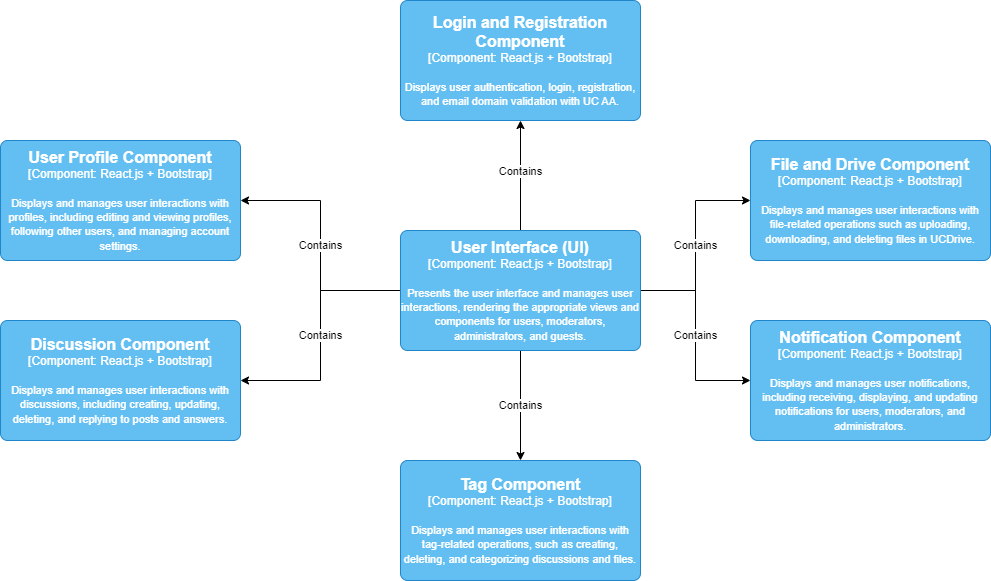

The diagram above was exported from draw.io. Its source (the exported page's mxGraphModel, read from the mxfile embedded in the PNG):
<mxGraphModel dx="2924" dy="1067" grid="1" gridSize="10" guides="1" tooltips="1" connect="1" arrows="1" fold="1" page="1" pageScale="1" pageWidth="850" pageHeight="1100" math="0" shadow="0">
  <root>
    <mxCell id="0" />
    <mxCell id="1" parent="0" />
    <mxCell id="mhRMEpPbdOTzmCt1UEms-8" value="Contains" style="edgeStyle=orthogonalEdgeStyle;orthogonalLoop=1;jettySize=auto;html=1;rounded=0;" parent="1" source="mhRMEpPbdOTzmCt1UEms-1" target="mhRMEpPbdOTzmCt1UEms-2" edge="1">
      <mxGeometry x="0.0476" relative="1" as="geometry">
        <Array as="points" />
        <mxPoint y="-1" as="offset" />
      </mxGeometry>
    </mxCell>
    <mxCell id="mhRMEpPbdOTzmCt1UEms-15" value="Contains" style="edgeStyle=orthogonalEdgeStyle;rounded=0;orthogonalLoop=1;jettySize=auto;html=1;entryX=0;entryY=0.5;entryDx=0;entryDy=0;entryPerimeter=0;" parent="1" source="mhRMEpPbdOTzmCt1UEms-1" target="mhRMEpPbdOTzmCt1UEms-4" edge="1">
      <mxGeometry relative="1" as="geometry" />
    </mxCell>
    <mxCell id="mhRMEpPbdOTzmCt1UEms-17" value="Contains" style="edgeStyle=orthogonalEdgeStyle;rounded=0;orthogonalLoop=1;jettySize=auto;html=1;entryX=1;entryY=0.5;entryDx=0;entryDy=0;entryPerimeter=0;" parent="1" source="mhRMEpPbdOTzmCt1UEms-1" target="mhRMEpPbdOTzmCt1UEms-5" edge="1">
      <mxGeometry relative="1" as="geometry" />
    </mxCell>
    <mxCell id="mhRMEpPbdOTzmCt1UEms-18" value="Contains" style="edgeStyle=orthogonalEdgeStyle;rounded=0;orthogonalLoop=1;jettySize=auto;html=1;entryX=0.5;entryY=0;entryDx=0;entryDy=0;entryPerimeter=0;" parent="1" source="mhRMEpPbdOTzmCt1UEms-1" target="mhRMEpPbdOTzmCt1UEms-7" edge="1">
      <mxGeometry relative="1" as="geometry" />
    </mxCell>
    <mxCell id="mhRMEpPbdOTzmCt1UEms-19" value="Contains" style="edgeStyle=orthogonalEdgeStyle;orthogonalLoop=1;jettySize=auto;html=1;entryX=1;entryY=0.5;entryDx=0;entryDy=0;entryPerimeter=0;rounded=0;" parent="1" source="mhRMEpPbdOTzmCt1UEms-1" target="mhRMEpPbdOTzmCt1UEms-3" edge="1">
      <mxGeometry relative="1" as="geometry" />
    </mxCell>
    <mxCell id="mhRMEpPbdOTzmCt1UEms-20" value="Contains" style="edgeStyle=orthogonalEdgeStyle;orthogonalLoop=1;jettySize=auto;html=1;entryX=0;entryY=0.5;entryDx=0;entryDy=0;entryPerimeter=0;rounded=0;" parent="1" source="mhRMEpPbdOTzmCt1UEms-1" target="mhRMEpPbdOTzmCt1UEms-6" edge="1">
      <mxGeometry relative="1" as="geometry" />
    </mxCell>
    <object placeholders="1" c4Name="User Interface (UI)" c4Type="Component" c4Technology="React.js + Bootstrap" c4Description="Presents the user interface and manages user interactions, rendering the appropriate views and components for users, moderators, administrators, and guests." label="&lt;font style=&quot;font-size: 16px&quot;&gt;&lt;b&gt;%c4Name%&lt;/b&gt;&lt;/font&gt;&lt;div&gt;[%c4Type%: %c4Technology%]&lt;/div&gt;&lt;br&gt;&lt;div&gt;&lt;font style=&quot;font-size: 11px&quot;&gt;%c4Description%&lt;/font&gt;&lt;/div&gt;" id="mhRMEpPbdOTzmCt1UEms-1">
      <mxCell style="rounded=1;whiteSpace=wrap;html=1;labelBackgroundColor=none;fillColor=#63BEF2;fontColor=#ffffff;align=center;arcSize=6;strokeColor=#2086C9;metaEdit=1;resizable=0;points=[[0.25,0,0],[0.5,0,0],[0.75,0,0],[1,0.25,0],[1,0.5,0],[1,0.75,0],[0.75,1,0],[0.5,1,0],[0.25,1,0],[0,0.75,0],[0,0.5,0],[0,0.25,0]];" parent="1" vertex="1">
        <mxGeometry x="50" y="810" width="240" height="120" as="geometry" />
      </mxCell>
    </object>
    <object placeholders="1" c4Name="Login and Registration Component" c4Type="Component" c4Technology="React.js + Bootstrap" c4Description="Displays user authentication, login, registration, and email domain validation with UC AA." label="&lt;font style=&quot;font-size: 16px&quot;&gt;&lt;b&gt;%c4Name%&lt;/b&gt;&lt;/font&gt;&lt;div&gt;[%c4Type%: %c4Technology%]&lt;/div&gt;&lt;br&gt;&lt;div&gt;&lt;font style=&quot;font-size: 11px&quot;&gt;%c4Description%&lt;/font&gt;&lt;/div&gt;" id="mhRMEpPbdOTzmCt1UEms-2">
      <mxCell style="rounded=1;whiteSpace=wrap;html=1;labelBackgroundColor=none;fillColor=#63BEF2;fontColor=#ffffff;align=center;arcSize=6;strokeColor=#2086C9;metaEdit=1;resizable=0;points=[[0.25,0,0],[0.5,0,0],[0.75,0,0],[1,0.25,0],[1,0.5,0],[1,0.75,0],[0.75,1,0],[0.5,1,0],[0.25,1,0],[0,0.75,0],[0,0.5,0],[0,0.25,0]];" parent="1" vertex="1">
        <mxGeometry x="50" y="580" width="240" height="120" as="geometry" />
      </mxCell>
    </object>
    <object placeholders="1" c4Name="Discussion Component" c4Type="Component" c4Technology="React.js + Bootstrap" c4Description="Displays and manages user interactions with discussions, including creating, updating, deleting, and replying to posts and answers." label="&lt;font style=&quot;font-size: 16px&quot;&gt;&lt;b&gt;%c4Name%&lt;/b&gt;&lt;/font&gt;&lt;div&gt;[%c4Type%: %c4Technology%]&lt;/div&gt;&lt;br&gt;&lt;div&gt;&lt;font style=&quot;font-size: 11px&quot;&gt;%c4Description%&lt;/font&gt;&lt;/div&gt;" id="mhRMEpPbdOTzmCt1UEms-3">
      <mxCell style="rounded=1;whiteSpace=wrap;html=1;labelBackgroundColor=none;fillColor=#63BEF2;fontColor=#ffffff;align=center;arcSize=6;strokeColor=#2086C9;metaEdit=1;resizable=0;points=[[0.25,0,0],[0.5,0,0],[0.75,0,0],[1,0.25,0],[1,0.5,0],[1,0.75,0],[0.75,1,0],[0.5,1,0],[0.25,1,0],[0,0.75,0],[0,0.5,0],[0,0.25,0]];" parent="1" vertex="1">
        <mxGeometry x="-350" y="900" width="240" height="120" as="geometry" />
      </mxCell>
    </object>
    <object placeholders="1" c4Name="File and Drive Component" c4Type="Component" c4Technology="React.js + Bootstrap" c4Description="Displays and manages user interactions with file-related operations such as uploading, downloading, and deleting files in UCDrive." label="&lt;font style=&quot;font-size: 16px&quot;&gt;&lt;b&gt;%c4Name%&lt;/b&gt;&lt;/font&gt;&lt;div&gt;[%c4Type%: %c4Technology%]&lt;/div&gt;&lt;br&gt;&lt;div&gt;&lt;font style=&quot;font-size: 11px&quot;&gt;%c4Description%&lt;/font&gt;&lt;/div&gt;" id="mhRMEpPbdOTzmCt1UEms-4">
      <mxCell style="rounded=1;whiteSpace=wrap;html=1;labelBackgroundColor=none;fillColor=#63BEF2;fontColor=#ffffff;align=center;arcSize=6;strokeColor=#2086C9;metaEdit=1;resizable=0;points=[[0.25,0,0],[0.5,0,0],[0.75,0,0],[1,0.25,0],[1,0.5,0],[1,0.75,0],[0.75,1,0],[0.5,1,0],[0.25,1,0],[0,0.75,0],[0,0.5,0],[0,0.25,0]];" parent="1" vertex="1">
        <mxGeometry x="400" y="720" width="240" height="120" as="geometry" />
      </mxCell>
    </object>
    <object placeholders="1" c4Name="User Profile Component" c4Type="Component" c4Technology="React.js + Bootstrap" c4Description="Displays and manages user interactions with profiles, including editing and viewing profiles, following other users, and managing account settings." label="&lt;font style=&quot;font-size: 16px&quot;&gt;&lt;b&gt;%c4Name%&lt;/b&gt;&lt;/font&gt;&lt;div&gt;[%c4Type%: %c4Technology%]&lt;/div&gt;&lt;br&gt;&lt;div&gt;&lt;font style=&quot;font-size: 11px&quot;&gt;%c4Description%&lt;/font&gt;&lt;/div&gt;" id="mhRMEpPbdOTzmCt1UEms-5">
      <mxCell style="rounded=1;whiteSpace=wrap;html=1;labelBackgroundColor=none;fillColor=#63BEF2;fontColor=#ffffff;align=center;arcSize=6;strokeColor=#2086C9;metaEdit=1;resizable=0;points=[[0.25,0,0],[0.5,0,0],[0.75,0,0],[1,0.25,0],[1,0.5,0],[1,0.75,0],[0.75,1,0],[0.5,1,0],[0.25,1,0],[0,0.75,0],[0,0.5,0],[0,0.25,0]];" parent="1" vertex="1">
        <mxGeometry x="-350" y="720" width="240" height="120" as="geometry" />
      </mxCell>
    </object>
    <object placeholders="1" c4Name="Notification Component" c4Type="Component" c4Technology="React.js + Bootstrap" c4Description="Displays and manages user notifications, including receiving, displaying, and updating notifications for users, moderators, and administrators." label="&lt;font style=&quot;font-size: 16px&quot;&gt;&lt;b&gt;%c4Name%&lt;/b&gt;&lt;/font&gt;&lt;div&gt;[%c4Type%: %c4Technology%]&lt;/div&gt;&lt;br&gt;&lt;div&gt;&lt;font style=&quot;font-size: 11px&quot;&gt;%c4Description%&lt;/font&gt;&lt;/div&gt;" id="mhRMEpPbdOTzmCt1UEms-6">
      <mxCell style="rounded=1;whiteSpace=wrap;html=1;labelBackgroundColor=none;fillColor=#63BEF2;fontColor=#ffffff;align=center;arcSize=6;strokeColor=#2086C9;metaEdit=1;resizable=0;points=[[0.25,0,0],[0.5,0,0],[0.75,0,0],[1,0.25,0],[1,0.5,0],[1,0.75,0],[0.75,1,0],[0.5,1,0],[0.25,1,0],[0,0.75,0],[0,0.5,0],[0,0.25,0]];" parent="1" vertex="1">
        <mxGeometry x="400" y="900" width="240" height="120" as="geometry" />
      </mxCell>
    </object>
    <object placeholders="1" c4Name="Tag Component" c4Type="Component" c4Technology="React.js + Bootstrap" c4Description="Displays and manages user interactions with tag-related operations, such as creating, deleting, and categorizing discussions and files." label="&lt;font style=&quot;font-size: 16px&quot;&gt;&lt;b&gt;%c4Name%&lt;/b&gt;&lt;/font&gt;&lt;div&gt;[%c4Type%: %c4Technology%]&lt;/div&gt;&lt;br&gt;&lt;div&gt;&lt;font style=&quot;font-size: 11px&quot;&gt;%c4Description%&lt;/font&gt;&lt;/div&gt;" id="mhRMEpPbdOTzmCt1UEms-7">
      <mxCell style="rounded=1;whiteSpace=wrap;html=1;labelBackgroundColor=none;fillColor=#63BEF2;fontColor=#ffffff;align=center;arcSize=6;strokeColor=#2086C9;metaEdit=1;resizable=0;points=[[0.25,0,0],[0.5,0,0],[0.75,0,0],[1,0.25,0],[1,0.5,0],[1,0.75,0],[0.75,1,0],[0.5,1,0],[0.25,1,0],[0,0.75,0],[0,0.5,0],[0,0.25,0]];" parent="1" vertex="1">
        <mxGeometry x="50" y="1040" width="240" height="120" as="geometry" />
      </mxCell>
    </object>
  </root>
</mxGraphModel>